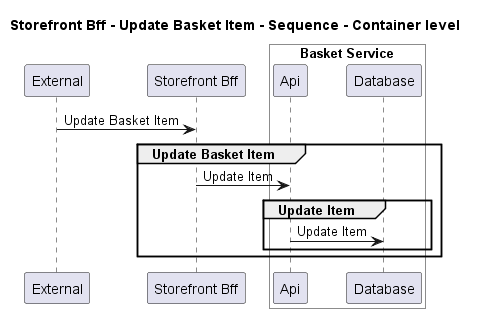

The diagram above was rendered by PlantUML. Its source (embedded in the PNG):
@startuml
!pragma layout smetana

title Storefront Bff - Update Basket Item - Sequence - Container level

participant "External" as C4InterFlow.SoftwareSystems.ExternalSystem
participant "Storefront Bff" as ECommercePlatform.SoftwareSystems.StorefrontBff

box "Basket Service" #White
    participant "Api" as ECommercePlatform.SoftwareSystems.BasketService.Containers.Api
    participant "Database" as ECommercePlatform.SoftwareSystems.BasketService.Containers.Database
end box


C4InterFlow.SoftwareSystems.ExternalSystem -> ECommercePlatform.SoftwareSystems.StorefrontBff : Update Basket Item
group Update Basket Item
ECommercePlatform.SoftwareSystems.StorefrontBff -> ECommercePlatform.SoftwareSystems.BasketService.Containers.Api : Update Item
group Update Item
ECommercePlatform.SoftwareSystems.BasketService.Containers.Api -> ECommercePlatform.SoftwareSystems.BasketService.Containers.Database : Update Item
end
end


@enduml